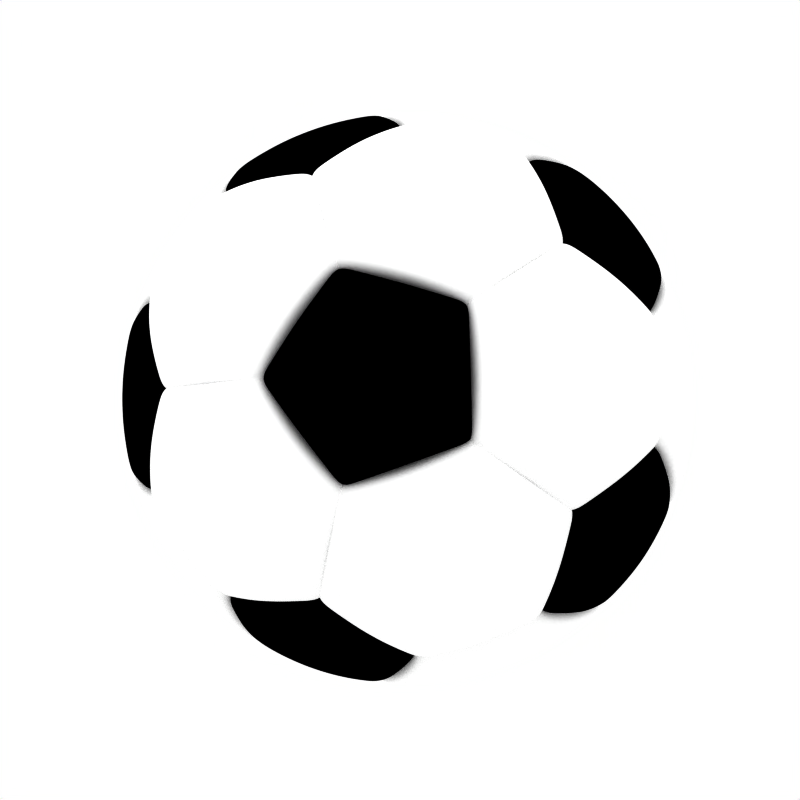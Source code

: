# Source: b65isp_soccerball.blend  (saved by Blender 2.78.0; exported with 4.5.12 LTS)
import bpy
from mathutils import Matrix  # noqa: F401  (used for matrix-valued properties, if any)

bpy.ops.wm.read_factory_settings(use_empty=True)
scene = bpy.context.scene
scene.name = 'SOCCERBALL'

# ---- collections
col_collection_7 = bpy.data.collections.new('Collection 7'); scene.collection.children.link(col_collection_7)
col_collection_11 = bpy.data.collections.new('Collection 11'); scene.collection.children.link(col_collection_11)

# ---- materials (node trees are filled in below, after node groups)
mat_black = bpy.data.materials.new('BLACK')
mat_black.alpha_threshold = 0.0
mat_black.diffuse_color = (0.0, 0.0, 0.0, 1.0)
mat_black.roughness = 0.5
mat_black.specular_intensity = 0.8
mat_black.line_color = (0.0, 0.0, 0.0, 1.0)
mat_white = bpy.data.materials.new('WHITE')
mat_white.alpha_threshold = 0.0
mat_white.diffuse_color = (1.0, 1.0, 1.0, 1.0)
mat_white.roughness = 0.7799
mat_white.specular_intensity = 0.1053
mat_white.line_color = (0.0, 0.0, 0.0, 1.0)

# ---- material node trees

# ---- world
world_world = bpy.data.worlds.new('World'); scene.world = world_world
world_world.color = (1.0, 1.0, 1.0)
world_world.use_sun_shadow = False
world_world.sun_shadow_jitter_overblur = 0.0
world_world.cycles.sampling_method = 'NONE'
world_world.cycles.sample_map_resolution = 256

# ---- cameras
cam_camera_001 = bpy.data.cameras.new('Camera.001')
cam_camera_001.passepartout_alpha = 0.2
cam_camera_001.clip_end = 100.0
cam_camera_001.lens = 45.0
cam_camera_001.sensor_width = 32.0
cam_camera_001.sensor_height = 18.0
cam_camera_001.show_passepartout = False
cam_camera_001.show_safe_areas = True
cam_camera_001.dof.focus_distance = 0.0
cam_camera_001.dof.aperture_fstop = 128.0

# ---- lights
light_lamp_006 = bpy.data.lights.new('Lamp.006', 'POINT')
light_lamp_006.transmission_factor = 0.0
light_lamp_006.energy = 25.75
light_lamp_006.shadow_buffer_clip_start = 0.5
light_lamp_006.shadow_soft_size = 1.0
light_lamp_006.shadow_maximum_resolution = 0.006
light_lamp_006.use_absolute_resolution = True
light_lamp_006.cycles.use_multiple_importance_sampling = False
light_lamp_005 = bpy.data.lights.new('Lamp.005', 'AREA')
light_lamp_005.transmission_factor = 0.0
light_lamp_005.energy = 2.356
light_lamp_005.shadow_buffer_clip_start = 0.5
light_lamp_005.shadow_soft_size = 2.9
light_lamp_005.shadow_maximum_resolution = 0.006
light_lamp_005.use_absolute_resolution = True
light_lamp_005.size = 2.9
light_lamp_005.size_y = 1.0
light_lamp_005.cycles.use_multiple_importance_sampling = False
light_lamp_003 = bpy.data.lights.new('Lamp.003', 'AREA')
light_lamp_003.transmission_factor = 0.0
light_lamp_003.energy = 9.425
light_lamp_003.shadow_buffer_clip_start = 0.5
light_lamp_003.shadow_soft_size = 2.9
light_lamp_003.shadow_maximum_resolution = 0.006
light_lamp_003.use_absolute_resolution = True
light_lamp_003.size = 2.9
light_lamp_003.size_y = 1.0
light_lamp_003.cycles.use_multiple_importance_sampling = False
light_lamp_002 = bpy.data.lights.new('Lamp.002', 'SUN')
light_lamp_002.transmission_factor = 0.0
light_lamp_002.angle = 1.571
light_lamp_002.energy = 0.2075
light_lamp_002.shadow_buffer_clip_start = 0.5
light_lamp_002.shadow_soft_size = 1.0
light_lamp_002.shadow_cascade_max_distance = 1000.0
light_lamp_002.cycles.use_multiple_importance_sampling = False
light_lamp_001 = bpy.data.lights.new('Lamp.001', 'SUN')
light_lamp_001.transmission_factor = 0.0
light_lamp_001.angle = 1.571
light_lamp_001.energy = 0.3479
light_lamp_001.shadow_buffer_clip_start = 0.5
light_lamp_001.shadow_soft_size = 1.0
light_lamp_001.shadow_cascade_max_distance = 1000.0
light_lamp_001.cycles.use_multiple_importance_sampling = False
light_lamp = bpy.data.lights.new('Lamp', 'SPOT')
light_lamp.transmission_factor = 0.0
light_lamp.cutoff_distance = 15.0
light_lamp.energy = 65.88
light_lamp.shadow_buffer_clip_start = 8.9
light_lamp.shadow_soft_size = 1.0
light_lamp.shadow_maximum_resolution = 0.006
light_lamp.use_absolute_resolution = True
light_lamp.spot_size = 0.8727
light_lamp.cycles.use_multiple_importance_sampling = False

# ---- meshes
me_mesh_010 = bpy.data.meshes.new('Mesh.010')
me_mesh_010.from_pydata([(0.04408, 0.3489, 0.04774), (0.02222, 0.1759, 0.08102), (0.06525, 0.1648, 0.08102), (0.1295, 0.327, 0.04774), (0.2067, 0.2845, 0.04774), (0.1042, 0.1434, 0.08102), (0.1366, 0.113, 0.08102), (0.271, 0.2242, 0.04774), (0.3182, 0.1497, 0.04774), (0.1604, 0.07547, 0.08102), (0.1741, 0.03321, 0.08102), (0.3455, 0.0659, 0.04774), (0.351, -0.02208, 0.04774), (0.1769, -0.01113, 0.08102), (0.1686, -0.05477, 0.08102), (0.3345, -0.1087, 0.04774), (0.297, -0.1885, 0.04774), (0.1497, -0.09497, 0.08102), (0.1213, -0.1292, 0.08102), (0.2408, -0.2564, 0.04774), (0.1694, -0.3082, 0.04774), (0.08539, -0.1553, 0.08102), (0.04408, -0.1717, 0.08102), (0.08746, -0.3407, 0.04774), (0.2204, -0.4009, 0.01338), (0.1029, -0.4009, 0.02754), (0.05733, 0.4538, 0.01338), (0.1524, 0.3848, 0.02754), (0.2356, 0.3243, 0.03177), (0.3189, 0.2638, 0.02754), (0.4139, 0.1948, 0.01338), (0.4712, 0.1531, -0.0002576), (0.4493, 0.08572, 0.01338), (0.413, -0.02599, 0.02754), (0.3812, -0.1239, 0.03177), (0.3494, -0.2218, 0.02754), (0.3131, -0.3335, 0.01338), (0.2912, -0.4009, -0.0002577), (0.0008817, -0.00349, 0.08756), (0.001708, -0.003162, 0.08756), (0.002427, -0.00264, 0.08756), (0.002993, -0.001955, 0.08756), (0.003372, -0.001151, 0.08756), (0.003538, -0.0002785, 0.08756), (0.003482, 0.0006083, 0.08756), (0.003208, 0.001453, 0.08756), (0.002732, 0.002204, 0.08756), (0.002084, 0.002812, 0.08756), (0.001305, 0.00324, 0.08756), (0.0004444, 0.003461, 0.08756), (0.1672, 0.05434, 0.08102), (0.3318, 0.1078, 0.04774), (0.003345, 0.001031, 0.08756), (0.2051, -0.2823, 0.04774), (0.1034, -0.1423, 0.08102), (0.002067, -0.002901, 0.08756), (-1.673e-08, -0.3517, 0.04774), (-0.04408, 0.3489, 0.04774), (-0.02222, 0.1759, 0.08102), (-0.06525, 0.1648, 0.08102), (-0.1295, 0.327, 0.04774), (-0.2067, 0.2845, 0.04774), (-0.1042, 0.1434, 0.08102), (-0.1366, 0.113, 0.08102), (-0.271, 0.2242, 0.04774), (-0.3182, 0.1497, 0.04774), (-0.1604, 0.07547, 0.08102), (-0.1741, 0.03321, 0.08102), (-0.3455, 0.0659, 0.04774), (-0.351, -0.02208, 0.04774), (-0.1769, -0.01113, 0.08102), (-0.1686, -0.05477, 0.08102), (-0.3345, -0.1087, 0.04774), (-0.297, -0.1885, 0.04774), (-0.1497, -0.09497, 0.08102), (-0.1213, -0.1292, 0.08102), (-0.2408, -0.2564, 0.04774), (-0.1694, -0.3082, 0.04774), (-0.08539, -0.1553, 0.08102), (-0.04408, -0.1717, 0.08102), (-0.08746, -0.3407, 0.04774), (-1.805e-08, -0.1772, 0.08102), (-1.368e-08, -0.4009, 0.03177), (-0.2204, -0.4009, 0.01338), (-0.1029, -0.4009, 0.02754), (-2.845e-08, 0.4955, -0.0002577), (-0.05733, 0.4538, 0.01338), (-0.1524, 0.3848, 0.02754), (-0.2356, 0.3243, 0.03177), (-0.3189, 0.2638, 0.02754), (-0.4139, 0.1948, 0.01338), (-0.4712, 0.1531, -0.0002576), (-0.4493, 0.08572, 0.01338), (-0.413, -0.02599, 0.02754), (-0.3812, -0.1239, 0.03177), (-0.3494, -0.2218, 0.02754), (-0.3131, -0.3335, 0.01338), (-0.2912, -0.4009, -0.0002576), (7.249e-08, -0.003601, 0.08756), (-0.0008815, -0.003489, 0.08756), (-0.001708, -0.003162, 0.08756), (-0.002427, -0.00264, 0.08756), (-0.002993, -0.001955, 0.08756), (-0.003371, -0.001151, 0.08756), (-0.003538, -0.0002785, 0.08756), (-0.003482, 0.0006084, 0.08756), (-0.003208, 0.001453, 0.08756), (-0.002731, 0.002204, 0.08756), (-0.002084, 0.002812, 0.08756), (-0.001305, 0.00324, 0.08756), (-0.0004442, 0.003461, 0.08756), (-4.179e-08, 1.097e-07, 0.08768), (-0.1672, 0.05434, 0.08102), (-0.3318, 0.1078, 0.04774), (-0.003345, 0.001031, 0.08756), (-0.2051, -0.2823, 0.04774), (-0.1034, -0.1423, 0.08102), (-0.002067, -0.002901, 0.08756), (-7.149e-08, 0.3489, 0.04774), (-5.798e-08, 0.1759, 0.08102), (7.165e-08, 0.003461, 0.08756), (0.1375, 0.3472, 0.04067), (0.04872, 0.3856, 0.03572), (0.2878, 0.2381, 0.04067), (0.2168, 0.2985, 0.04215), (0.3509, -0.114, 0.04215), (0.3727, -0.02345, 0.04067), (0.2661, -0.2834, 0.03572), (0.3153, -0.2001, 0.04067), (0.09288, -0.3617, 0.04067), (0.1873, -0.3406, 0.03572), (0.3806, 0.1237, 0.03094), (0.3517, 0.1655, 0.03572), (0.3818, 0.07284, 0.03572), (0.2352, -0.3238, 0.03094), (-5.642e-08, 0.4002, 0.03094), (-0.04872, 0.3856, 0.03572), (-0.1375, 0.3472, 0.04067), (-0.2168, 0.2985, 0.04215), (-0.2878, 0.2381, 0.04067), (-0.3727, -0.02345, 0.04067), (-0.3509, -0.114, 0.04215), (-0.3153, -0.2001, 0.04067), (-0.2661, -0.2834, 0.03572), (-0.1873, -0.3406, 0.03572), (-0.09287, -0.3617, 0.04067), (-0.3517, 0.1655, 0.03572), (-0.3806, 0.1237, 0.03094), (-0.3818, 0.07284, 0.03572), (-0.2352, -0.3238, 0.03094), (-1.566e-08, -0.3689, 0.04215), (-0.4139, 0.1948, -0.1496), (-0.4712, 0.1531, -0.1632), (-0.3189, 0.2638, -0.1354), (-0.2356, 0.3243, -0.1312), (-0.1524, 0.3848, -0.1354), (-0.05733, 0.4538, -0.1496), (-4.076e-08, 0.4955, -0.1632), (0.05733, 0.4538, -0.1496), (0.1524, 0.3848, -0.1354), (0.2356, 0.3243, -0.1312), (0.3189, 0.2638, -0.1354), (0.4139, 0.1948, -0.1496), (0.4712, 0.1531, -0.1632), (0.4493, 0.08572, -0.1496), (0.413, -0.02599, -0.1354), (0.3812, -0.1239, -0.1312), (0.3494, -0.2218, -0.1354), (0.3131, -0.3335, -0.1496), (0.2912, -0.4009, -0.1632), (0.2204, -0.4009, -0.1496), (0.1029, -0.4009, -0.1354), (-2.598e-08, -0.4009, -0.1312), (-0.1029, -0.4009, -0.1354), (-0.2204, -0.4009, -0.1496), (-0.2912, -0.4009, -0.1632), (-0.3131, -0.3335, -0.1496), (-0.3494, -0.2218, -0.1354), (-0.3812, -0.1239, -0.1312), (-0.413, -0.02599, -0.1354), (-0.4493, 0.08572, -0.1496), (-0.4712, 0.1531, -0.08174), (-0.4139, 0.1948, -0.0681), (-0.3189, 0.2638, -0.05394), (-0.2356, 0.3243, -0.04971), (-0.1524, 0.3848, -0.05394), (-0.05733, 0.4538, -0.0681), (-3.46e-08, 0.4955, -0.08174), (0.05733, 0.4538, -0.0681), (0.1524, 0.3848, -0.05394), (0.2356, 0.3243, -0.04971), (0.3189, 0.2638, -0.05394), (0.4139, 0.1948, -0.0681), (0.4712, 0.1531, -0.08174), (0.4493, 0.08572, -0.0681), (0.413, -0.02599, -0.05394), (0.3812, -0.1239, -0.04971), (0.3494, -0.2218, -0.05394), (0.3131, -0.3335, -0.0681), (0.2912, -0.4009, -0.08174), (0.2204, -0.4009, -0.0681), (0.1029, -0.4009, -0.05394), (-1.983e-08, -0.4009, -0.04971), (-0.1029, -0.4009, -0.05394), (-0.2204, -0.4009, -0.0681), (-0.2912, -0.4009, -0.08174), (-0.3131, -0.3335, -0.0681), (-0.3494, -0.2218, -0.05394), (-0.3812, -0.1239, -0.04971), (-0.413, -0.02599, -0.05394), (-0.4493, 0.08572, -0.0681)], [], [(3, 0, 1, 2), (0, 3, 121, 122), (3, 2, 5, 4), (5, 6, 7, 4), (4, 7, 123, 124), (7, 6, 9, 8), (9, 50, 51, 8), (11, 10, 13, 12), (13, 14, 15, 12), (12, 15, 125, 126), (15, 14, 17, 16), (17, 18, 19, 16), (16, 19, 127, 128), (19, 18, 54, 53), (21, 22, 23, 20), (20, 23, 129, 130), (23, 22, 81, 56), (10, 44, 43, 13), (9, 45, 52, 50), (52, 44, 10, 50), (51, 50, 10, 11), (8, 51, 131, 132), (11, 133, 131, 51), (13, 43, 42, 14), (14, 42, 41, 17), (17, 41, 40, 18), (18, 40, 55, 54), (54, 55, 39, 21), (53, 54, 21, 20), (19, 53, 134, 127), (20, 130, 134, 53), (21, 39, 38, 22), (22, 38, 98, 81), (6, 46, 45, 9), (5, 47, 46, 6), (2, 48, 47, 5), (1, 49, 48, 2), (120, 49, 1, 119), (1, 0, 118, 119), (0, 122, 135, 118), (49, 120, 111), (48, 49, 111), (47, 48, 111), (46, 47, 111), (45, 46, 111), (45, 111, 52), (44, 52, 111), (43, 44, 111), (42, 43, 111), (41, 42, 111), (40, 41, 111), (40, 111, 55), (39, 55, 111), (38, 39, 111), (98, 38, 111), (58, 57, 60, 59), (57, 136, 137, 60), (60, 61, 62, 59), (62, 61, 64, 63), (61, 138, 139, 64), (64, 65, 66, 63), (66, 65, 113, 112), (68, 69, 70, 67), (70, 69, 72, 71), (69, 140, 141, 72), (72, 73, 74, 71), (74, 73, 76, 75), (73, 142, 143, 76), (76, 115, 116, 75), (78, 77, 80, 79), (77, 144, 145, 80), (80, 56, 81, 79), (67, 70, 104, 105), (66, 112, 114, 106), (114, 112, 67, 105), (113, 68, 67, 112), (65, 146, 147, 113), (68, 113, 147, 148), (70, 71, 103, 104), (71, 74, 102, 103), (74, 75, 101, 102), (75, 116, 117, 101), (116, 78, 100, 117), (115, 77, 78, 116), (76, 143, 149, 115), (77, 115, 149, 144), (78, 79, 99, 100), (79, 81, 98, 99), (63, 66, 106, 107), (62, 63, 107, 108), (59, 62, 108, 109), (58, 59, 109, 110), (120, 119, 58, 110), (118, 57, 58, 119), (57, 118, 135, 136), (110, 111, 120), (109, 111, 110), (108, 111, 109), (107, 111, 108), (106, 111, 107), (106, 114, 111), (105, 111, 114), (104, 111, 105), (103, 111, 104), (102, 111, 103), (101, 111, 102), (101, 117, 111), (100, 111, 117), (99, 111, 100), (98, 111, 99), (121, 3, 4, 124), (123, 7, 8, 132), (133, 11, 12, 126), (125, 15, 16, 128), (129, 23, 56, 150), (138, 61, 60, 137), (146, 65, 64, 139), (140, 69, 68, 148), (142, 73, 72, 141), (150, 56, 80, 145), (90, 91, 147, 146), (89, 90, 146, 139), (88, 89, 139, 138), (87, 88, 138, 137), (86, 87, 137, 136), (85, 86, 136, 135), (26, 85, 135, 122), (26, 122, 121, 27), (27, 121, 124, 28), (28, 124, 123, 29), (29, 123, 132, 30), (30, 132, 131, 31), (31, 131, 133, 32), (32, 133, 126, 33), (33, 126, 125, 34), (34, 125, 128, 35), (35, 128, 127, 36), (36, 127, 134, 37), (24, 37, 134, 130), (24, 130, 129, 25), (25, 129, 150, 82), (82, 150, 145, 84), (83, 84, 145, 144), (83, 144, 149, 97), (96, 97, 149, 143), (95, 96, 143, 142), (94, 95, 142, 141), (93, 94, 141, 140), (92, 93, 140, 148), (147, 91, 92, 148), (90, 182, 181, 91), (89, 183, 182, 90), (88, 184, 183, 89), (87, 185, 184, 88), (86, 186, 185, 87), (86, 85, 187, 186), (26, 188, 187, 85), (26, 27, 189, 188), (27, 28, 190, 189), (28, 29, 191, 190), (29, 30, 192, 191), (30, 31, 193, 192), (31, 32, 194, 193), (32, 33, 195, 194), (33, 34, 196, 195), (34, 35, 197, 196), (35, 36, 198, 197), (36, 37, 199, 198), (37, 24, 200, 199), (24, 25, 201, 200), (25, 82, 202, 201), (84, 203, 202, 82), (83, 204, 203, 84), (97, 205, 204, 83), (96, 206, 205, 97), (95, 207, 206, 96), (94, 208, 207, 95), (93, 209, 208, 94), (92, 210, 209, 93), (91, 181, 210, 92), (210, 181, 152, 180), (209, 210, 180, 179), (208, 209, 179, 178), (207, 208, 178, 177), (206, 207, 177, 176), (205, 206, 176, 175), (204, 205, 175, 174), (203, 204, 174, 173), (202, 203, 173, 172), (202, 172, 171, 201), (201, 171, 170, 200), (200, 170, 169, 199), (199, 169, 168, 198), (198, 168, 167, 197), (197, 167, 166, 196), (196, 166, 165, 195), (195, 165, 164, 194), (194, 164, 163, 193), (193, 163, 162, 192), (192, 162, 161, 191), (191, 161, 160, 190), (190, 160, 159, 189), (189, 159, 158, 188), (187, 188, 158, 157), (187, 157, 156, 186), (185, 186, 156, 155), (184, 185, 155, 154), (183, 184, 154, 153), (182, 183, 153, 151), (181, 182, 151, 152)])
me_mesh_010.polygons.foreach_set('use_smooth', [True] * 210)
me_mesh_010.materials.append(mat_black)
me_mesh_010.use_remesh_preserve_volume = False
me_mesh_010.use_remesh_preserve_attributes = False
me_mesh_010.use_mirror_vertex_groups = False
me_mesh_010.update()
me_mesh_011 = bpy.data.meshes.new('Mesh.011')
me_mesh_011.from_pydata([(0.2569, -0.3536, 0.05731), (0.1728, -0.2379, 0.09562), (0.08689, -0.1196, 0.1188), (0.1099, -0.09891, 0.1188), (0.2185, -0.1967, 0.09562), (0.3248, -0.2924, 0.05731), (0.3785, -0.2185, 0.05731), (0.2546, -0.147, 0.09562), (0.128, -0.07391, 0.1188), (0.1406, -0.04568, 0.1188), (0.2796, -0.09086, 0.09562), (0.4156, -0.135, 0.05731), (0.4346, -0.04568, 0.05731), (0.2924, -0.03073, 0.09562), (0.147, -0.01545, 0.1188), (0.3245, -0.4467, 0.01312), (0.3832, -0.345, 0.02712), (0.4368, -0.2522, 0.03145), (0.4904, -0.1593, 0.02712), (0.5491, -0.05771, 0.01312), (0.002717, -0.0002858, 0.1235), (0.002598, -0.0008445, 0.1235), (0.002366, -0.001366, 0.1235), (0.00203, -0.001828, 0.1235), (0.001606, -0.00221, 0.1235), (0.002717, -2.866e-07, 0.1235), (0.2924, -1.978e-07, 0.09562), (0.147, -2.439e-07, 0.1188), (0.4346, -1.436e-07, 0.05731), (-0.128, -0.07391, 0.1188), (-0.2546, -0.147, 0.09562), (-0.3785, -0.2185, 0.05731), (-0.3248, -0.2924, 0.05731), (-0.2185, -0.1967, 0.09562), (-0.1099, -0.09891, 0.1188), (-0.08689, -0.1196, 0.1188), (-0.1728, -0.2379, 0.09562), (-0.2569, -0.3536, 0.05731), (-0.1778, -0.3992, 0.05731), (-0.1196, -0.2686, 0.09562), (-0.06013, -0.135, 0.1188), (-0.03073, -0.1446, 0.1188), (-0.06113, -0.2876, 0.09562), (-0.09086, -0.4275, 0.05731), (1.747e-07, -0.437, 0.05731), (1.363e-07, -0.294, 0.09562), (1.172e-07, -0.1478, 0.1188), (0.03073, -0.1446, 0.1188), (0.06113, -0.2876, 0.09562), (0.09086, -0.4275, 0.05731), (0.1778, -0.3992, 0.05731), (0.1196, -0.2686, 0.09562), (0.06013, -0.135, 0.1188), (-0.147, -0.01545, 0.1188), (-0.2924, -0.03073, 0.09562), (-0.4346, -0.04568, 0.05731), (-0.4156, -0.135, 0.05731), (-0.2796, -0.09086, 0.09562), (-0.1406, -0.04568, 0.1188), (-0.2246, -0.5044, 0.01312), (-0.1072, -0.5044, 0.02712), (1.746e-07, -0.5044, 0.03145), (0.1072, -0.5044, 0.02712), (0.2246, -0.5044, 0.01312), (0.2912, -0.5044, -0.001045), (-0.4368, -0.2522, 0.03145), (-0.3832, -0.345, 0.02712), (-0.3245, -0.4467, 0.01312), (-0.2912, -0.5044, -0.001045), (-0.5491, -0.05771, 0.01312), (-0.4904, -0.1593, 0.02712), (-0.5824, 9.222e-08, -0.001045), (0.1462, -0.2532, 0.09562), (0.07351, -0.1273, 0.1188), (0.2173, -0.3764, 0.05731), (0.001359, -0.002353, 0.1235), (-0.002598, -0.000844, 0.1235), (-0.002717, -0.0002854, 0.1235), (0.001111, -0.002495, 0.1235), (0.0005681, -0.002672, 0.1235), (9.022e-08, -0.002732, 0.1235), (-0.0005679, -0.002672, 0.1235), (-0.001111, -0.002495, 0.1235), (-0.001606, -0.00221, 0.1235), (-0.00203, -0.001828, 0.1235), (-0.002366, -0.001366, 0.1235), (-0.002717, 1.583e-07, 0.1235), (-0.2924, 5.84e-08, 0.09562), (-0.147, 1.199e-07, 0.1188), (-0.4346, 7.556e-09, 0.05731), (-0.2173, -0.3764, 0.05731), (-0.1462, -0.2532, 0.09562), (-0.07351, -0.1273, 0.1188), (-0.001358, -0.002353, 0.1235), (0.2839, -0.3908, 0.03963), (0.3481, -0.3135, 0.04523), (0.4018, -0.232, 0.04696), (0.4455, -0.1448, 0.04523), (0.2469, -0.4276, 0.03397), (0.4804, -0.05049, 0.03963), (-0.3481, -0.3135, 0.04523), (-0.2839, -0.3908, 0.03963), (-0.1965, -0.4413, 0.03963), (-0.0974, -0.4582, 0.04523), (1.803e-07, -0.464, 0.04696), (0.0974, -0.4582, 0.04523), (-0.4455, -0.1448, 0.04523), (-0.4018, -0.232, 0.04696), (0.1965, -0.4413, 0.03963), (-0.4937, 4.833e-08, 0.03397), (-0.4804, -0.05049, 0.03963), (-0.2469, -0.4276, 0.03397), (-0.2569, 0.3536, 0.05731), (-0.1728, 0.2379, 0.09562), (-0.08689, 0.1196, 0.1188), (-0.1099, 0.09891, 0.1188), (-0.2185, 0.1967, 0.09562), (-0.3248, 0.2924, 0.05731), (-0.3785, 0.2185, 0.05731), (-0.2546, 0.147, 0.09562), (-0.128, 0.07391, 0.1188), (-0.1406, 0.04568, 0.1188), (-0.2796, 0.09086, 0.09562), (-0.4156, 0.135, 0.05731), (-0.4346, 0.04568, 0.05731), (-0.2924, 0.03073, 0.09562), (-0.147, 0.01545, 0.1188), (-0.3245, 0.4467, 0.01312), (-0.3832, 0.345, 0.02712), (-0.4368, 0.2522, 0.03145), (-0.4904, 0.1593, 0.02712), (-0.5491, 0.05771, 0.01312), (-0.002717, 0.0002859, 0.1235), (-0.002598, 0.0008445, 0.1235), (-0.002366, 0.001366, 0.1235), (-0.00203, 0.001828, 0.1235), (-0.001606, 0.00221, 0.1235), (0.128, 0.07391, 0.1188), (0.2546, 0.147, 0.09562), (0.3785, 0.2185, 0.05731), (0.3248, 0.2924, 0.05731), (0.2185, 0.1967, 0.09562), (0.1099, 0.09891, 0.1188), (0.08689, 0.1196, 0.1188), (0.1728, 0.2379, 0.09562), (0.2569, 0.3536, 0.05731), (0.1778, 0.3992, 0.05731), (0.1196, 0.2686, 0.09562), (0.06013, 0.135, 0.1188), (0.03073, 0.1446, 0.1188), (0.06113, 0.2876, 0.09562), (0.09086, 0.4275, 0.05731), (-1.001e-07, 0.437, 0.05731), (-7.749e-08, 0.294, 0.09562), (-7.693e-08, 0.1478, 0.1188), (-0.03073, 0.1446, 0.1188), (-0.06113, 0.2876, 0.09562), (-0.09086, 0.4275, 0.05731), (-0.1778, 0.3992, 0.05731), (-0.1196, 0.2686, 0.09562), (-0.06013, 0.135, 0.1188), (0.147, 0.01545, 0.1188), (0.2924, 0.03073, 0.09562), (0.4346, 0.04568, 0.05731), (0.4156, 0.135, 0.05731), (0.2796, 0.09086, 0.09562), (0.1406, 0.04568, 0.1188), (0.2246, 0.5044, 0.01312), (0.1072, 0.5044, 0.02712), (-9.369e-08, 0.5044, 0.03145), (-0.1072, 0.5044, 0.02712), (-0.2246, 0.5044, 0.01312), (-0.2912, 0.5044, -0.001045), (0.4368, 0.2522, 0.03145), (0.3832, 0.345, 0.02712), (0.3245, 0.4467, 0.01312), (0.2912, 0.5044, -0.001045), (0.5491, 0.05771, 0.01312), (0.4904, 0.1593, 0.02712), (0.5824, -1.803e-07, -0.001045), (-0.1462, 0.2532, 0.09562), (-0.07351, 0.1273, 0.1188), (-0.2173, 0.3764, 0.05731), (-0.001359, 0.002353, 0.1235), (0.002598, 0.000844, 0.1235), (0.002717, 0.0002854, 0.1235), (-0.001111, 0.002496, 0.1235), (-0.0005681, 0.002672, 0.1235), (-7.116e-08, 0.002732, 0.1235), (0.0005679, 0.002672, 0.1235), (0.001111, 0.002496, 0.1235), (0.001606, 0.00221, 0.1235), (0.00203, 0.001828, 0.1235), (0.002366, 0.001366, 0.1235), (-7.166e-08, -1.387e-07, 0.1236), (0.2173, 0.3764, 0.05731), (0.1462, 0.2532, 0.09562), (0.07351, 0.1273, 0.1188), (0.001358, 0.002353, 0.1235), (-0.2839, 0.3908, 0.03963), (-0.3481, 0.3135, 0.04523), (-0.4018, 0.232, 0.04696), (-0.4455, 0.1448, 0.04523), (-0.2469, 0.4276, 0.03397), (-0.4804, 0.05049, 0.03964), (0.3481, 0.3135, 0.04523), (0.2839, 0.3908, 0.03963), (0.1965, 0.4413, 0.03963), (0.0974, 0.4582, 0.04523), (-1.032e-07, 0.464, 0.04696), (-0.0974, 0.4582, 0.04523), (0.4455, 0.1448, 0.04523), (0.4018, 0.232, 0.04696), (-0.1965, 0.4413, 0.03963), (0.4937, -1.188e-07, 0.03397), (0.4804, 0.05049, 0.03963), (0.2469, 0.4276, 0.03397), (0.5491, -0.05771, -0.1548), (0.5824, -1.876e-07, -0.169), (0.4904, -0.1593, -0.1408), (0.4368, -0.2522, -0.1365), (0.3832, -0.345, -0.1408), (0.3245, -0.4467, -0.1548), (0.2912, -0.5044, -0.169), (0.2246, -0.5044, -0.1548), (0.1072, -0.5044, -0.1408), (1.619e-07, -0.5044, -0.1365), (-0.1072, -0.5044, -0.1408), (-0.2246, -0.5044, -0.1548), (-0.2912, -0.5044, -0.169), (-0.3245, -0.4467, -0.1548), (-0.3832, -0.345, -0.1408), (-0.4368, -0.2522, -0.1365), (-0.4904, -0.1593, -0.1408), (-0.5491, -0.05771, -0.1548), (-0.5824, 8.488e-08, -0.169), (-0.5491, 0.05771, -0.1548), (-0.4904, 0.1593, -0.1408), (-0.4368, 0.2522, -0.1365), (-0.3832, 0.345, -0.1408), (-0.3245, 0.4467, -0.1548), (-0.2912, 0.5044, -0.169), (-0.2246, 0.5044, -0.1548), (-0.1072, 0.5044, -0.1408), (-1.064e-07, 0.5044, -0.1365), (0.1072, 0.5044, -0.1408), (0.2246, 0.5044, -0.1548), (0.2912, 0.5044, -0.169), (0.3245, 0.4467, -0.1548), (0.3832, 0.345, -0.1408), (0.4368, 0.2522, -0.1365), (0.4904, 0.1593, -0.1408), (0.5491, 0.05771, -0.1548), (0.5824, -1.84e-07, -0.08501), (0.5491, -0.05771, -0.07084), (0.4904, -0.1593, -0.05685), (0.4368, -0.2522, -0.05252), (0.3832, -0.345, -0.05685), (0.3245, -0.4467, -0.07084), (0.2912, -0.5044, -0.08501), (0.2246, -0.5044, -0.07084), (0.1072, -0.5044, -0.05685), (1.683e-07, -0.5044, -0.05252), (-0.1072, -0.5044, -0.05685), (-0.2246, -0.5044, -0.07084), (-0.2912, -0.5044, -0.08501), (-0.3245, -0.4467, -0.07084), (-0.3832, -0.345, -0.05685), (-0.4368, -0.2522, -0.05252), (-0.4904, -0.1593, -0.05685), (-0.5491, -0.05771, -0.07084), (-0.5824, 8.855e-08, -0.08501), (-0.5491, 0.05771, -0.07084), (-0.4904, 0.1593, -0.05685), (-0.4368, 0.2522, -0.05252), (-0.3832, 0.345, -0.05685), (-0.3245, 0.4467, -0.07084), (-0.2912, 0.5044, -0.08501), (-0.2246, 0.5044, -0.07085), (-0.1072, 0.5044, -0.05685), (-1e-07, 0.5044, -0.05252), (0.1072, 0.5044, -0.05685), (0.2246, 0.5044, -0.07085), (0.2912, 0.5044, -0.08501), (0.3245, 0.4467, -0.07085), (0.3832, 0.345, -0.05685), (0.4368, 0.2522, -0.05252), (0.4904, 0.1593, -0.05685), (0.5491, 0.05771, -0.07084)], [], [(2, 1, 4, 3), (1, 0, 5, 4), (0, 94, 95, 5), (5, 6, 7, 4), (4, 7, 8, 3), (8, 7, 10, 9), (7, 6, 11, 10), (6, 96, 97, 11), (11, 12, 13, 10), (10, 13, 14, 9), (14, 13, 26, 27), (13, 12, 28, 26), (72, 1, 2, 73), (74, 0, 1, 72), (0, 74, 98, 94), (2, 24, 75, 73), (2, 3, 23, 24), (3, 8, 22, 23), (8, 9, 21, 22), (9, 14, 20, 21), (12, 99, 214, 28), (14, 27, 25, 20), (75, 24, 194), (23, 194, 24), (22, 194, 23), (21, 194, 22), (20, 194, 21), (20, 25, 194), (31, 32, 33, 30), (34, 29, 30, 33), (34, 33, 36, 35), (33, 32, 37, 36), (32, 100, 101, 37), (37, 90, 91, 36), (36, 91, 92, 35), (40, 39, 42, 41), (39, 38, 43, 42), (38, 102, 103, 43), (43, 44, 45, 42), (42, 45, 46, 41), (46, 45, 48, 47), (45, 44, 49, 48), (44, 104, 105, 49), (49, 50, 51, 48), (48, 51, 52, 47), (52, 51, 72, 73), (51, 50, 74, 72), (55, 56, 57, 54), (54, 57, 58, 53), (30, 29, 58, 57), (57, 56, 31, 30), (56, 106, 107, 31), (50, 108, 98, 74), (89, 55, 54, 87), (87, 54, 53, 88), (55, 89, 109, 110), (53, 77, 86, 88), (53, 58, 76, 77), (29, 85, 76, 58), (29, 34, 84, 85), (34, 35, 83, 84), (91, 39, 40, 92), (90, 38, 39, 91), (37, 101, 111, 90), (38, 90, 111, 102), (35, 92, 93, 83), (40, 82, 93, 92), (40, 41, 81, 82), (41, 46, 80, 81), (46, 47, 79, 80), (47, 52, 78, 79), (52, 73, 75, 78), (77, 194, 86), (76, 194, 77), (76, 85, 194), (84, 194, 85), (83, 194, 84), (83, 93, 194), (82, 194, 93), (81, 194, 82), (80, 194, 81), (79, 194, 80), (78, 194, 79), (75, 194, 78), (96, 6, 5, 95), (99, 12, 11, 97), (100, 32, 31, 107), (104, 44, 43, 103), (108, 50, 49, 105), (106, 56, 55, 110), (19, 179, 214, 99), (18, 19, 99, 97), (17, 18, 97, 96), (16, 17, 96, 95), (15, 16, 95, 94), (15, 94, 98, 64), (63, 64, 98, 108), (62, 63, 108, 105), (61, 62, 105, 104), (60, 61, 104, 103), (59, 60, 103, 102), (59, 102, 111, 68), (67, 68, 111, 101), (66, 67, 101, 100), (65, 66, 100, 107), (65, 107, 106, 70), (69, 70, 106, 110), (69, 110, 109, 71), (114, 113, 116, 115), (113, 112, 117, 116), (112, 199, 200, 117), (117, 118, 119, 116), (116, 119, 120, 115), (120, 119, 122, 121), (119, 118, 123, 122), (118, 201, 202, 123), (123, 124, 125, 122), (122, 125, 126, 121), (126, 125, 87, 88), (125, 124, 89, 87), (180, 113, 114, 181), (182, 112, 113, 180), (112, 182, 203, 199), (114, 136, 183, 181), (114, 115, 135, 136), (115, 120, 134, 135), (120, 121, 133, 134), (121, 126, 132, 133), (124, 204, 109, 89), (126, 88, 86, 132), (183, 136, 194), (135, 194, 136), (134, 194, 135), (133, 194, 134), (132, 194, 133), (132, 86, 194), (139, 140, 141, 138), (142, 137, 138, 141), (142, 141, 144, 143), (141, 140, 145, 144), (140, 205, 206, 145), (145, 195, 196, 144), (144, 196, 197, 143), (148, 147, 150, 149), (147, 146, 151, 150), (146, 207, 208, 151), (151, 152, 153, 150), (150, 153, 154, 149), (154, 153, 156, 155), (153, 152, 157, 156), (152, 209, 210, 157), (157, 158, 159, 156), (156, 159, 160, 155), (160, 159, 180, 181), (159, 158, 182, 180), (163, 164, 165, 162), (162, 165, 166, 161), (138, 137, 166, 165), (165, 164, 139, 138), (164, 211, 212, 139), (158, 213, 203, 182), (28, 163, 162, 26), (26, 162, 161, 27), (163, 28, 214, 215), (161, 185, 25, 27), (161, 166, 184, 185), (137, 193, 184, 166), (137, 142, 192, 193), (142, 143, 191, 192), (196, 147, 148, 197), (195, 146, 147, 196), (145, 206, 216, 195), (146, 195, 216, 207), (143, 197, 198, 191), (148, 190, 198, 197), (148, 149, 189, 190), (149, 154, 188, 189), (154, 155, 187, 188), (155, 160, 186, 187), (160, 181, 183, 186), (185, 194, 25), (184, 194, 185), (184, 193, 194), (192, 194, 193), (191, 194, 192), (191, 198, 194), (190, 194, 198), (189, 194, 190), (188, 194, 189), (187, 194, 188), (186, 194, 187), (183, 194, 186), (201, 118, 117, 200), (204, 124, 123, 202), (205, 140, 139, 212), (209, 152, 151, 208), (213, 158, 157, 210), (211, 164, 163, 215), (131, 71, 109, 204), (130, 131, 204, 202), (129, 130, 202, 201), (128, 129, 201, 200), (127, 128, 200, 199), (127, 199, 203, 172), (171, 172, 203, 213), (170, 171, 213, 210), (169, 170, 210, 209), (168, 169, 209, 208), (167, 168, 208, 207), (167, 207, 216, 176), (175, 176, 216, 206), (174, 175, 206, 205), (173, 174, 205, 212), (173, 212, 211, 178), (177, 178, 211, 215), (177, 215, 214, 179), (19, 254, 253, 179), (18, 255, 254, 19), (17, 256, 255, 18), (16, 257, 256, 17), (15, 258, 257, 16), (64, 259, 258, 15), (63, 260, 259, 64), (62, 261, 260, 63), (61, 262, 261, 62), (61, 60, 263, 262), (60, 59, 264, 263), (59, 68, 265, 264), (68, 67, 266, 265), (67, 66, 267, 266), (66, 65, 268, 267), (65, 70, 269, 268), (70, 69, 270, 269), (69, 71, 271, 270), (131, 272, 271, 71), (130, 273, 272, 131), (129, 274, 273, 130), (128, 275, 274, 129), (127, 276, 275, 128), (172, 277, 276, 127), (171, 278, 277, 172), (170, 279, 278, 171), (169, 280, 279, 170), (169, 168, 281, 280), (168, 167, 282, 281), (167, 176, 283, 282), (176, 175, 284, 283), (175, 174, 285, 284), (174, 173, 286, 285), (173, 178, 287, 286), (178, 177, 288, 287), (177, 179, 253, 288), (253, 218, 252, 288), (288, 252, 251, 287), (287, 251, 250, 286), (286, 250, 249, 285), (285, 249, 248, 284), (284, 248, 247, 283), (283, 247, 246, 282), (282, 246, 245, 281), (281, 245, 244, 280), (279, 280, 244, 243), (278, 279, 243, 242), (277, 278, 242, 241), (276, 277, 241, 240), (275, 276, 240, 239), (274, 275, 239, 238), (273, 274, 238, 237), (272, 273, 237, 236), (271, 272, 236, 235), (271, 235, 234, 270), (270, 234, 233, 269), (269, 233, 232, 268), (268, 232, 231, 267), (267, 231, 230, 266), (266, 230, 229, 265), (265, 229, 228, 264), (264, 228, 227, 263), (263, 227, 226, 262), (261, 262, 226, 225), (260, 261, 225, 224), (259, 260, 224, 223), (258, 259, 223, 222), (257, 258, 222, 221), (256, 257, 221, 220), (255, 256, 220, 219), (254, 255, 219, 217), (253, 254, 217, 218)])
me_mesh_011.polygons.foreach_set('use_smooth', [True] * 288)
me_mesh_011.materials.append(mat_white)
me_mesh_011.use_remesh_preserve_volume = False
me_mesh_011.use_remesh_preserve_attributes = False
me_mesh_011.use_mirror_vertex_groups = False
me_mesh_011.update()
me_sphere_002 = bpy.data.meshes.new('Sphere.002')
me_sphere_002.from_pydata([(6.182e-08, -6.182e-08, -1.414), (1.023, -0.7435, -0.6325), (-0.3909, -1.203, -0.6325), (-1.265, -2.765e-08, -0.6325), (-0.3909, 1.203, -0.6325), (1.023, 0.7435, -0.6325), (0.3909, -1.203, 0.6325), (-1.023, -0.7435, 0.6325), (-1.023, 0.7435, 0.6325), (0.3909, 1.203, 0.6325), (1.265, 2.765e-08, 0.6325), (-6.182e-08, 6.182e-08, 1.414)], [], [])
me_sphere_002.use_remesh_preserve_volume = False
me_sphere_002.use_remesh_preserve_attributes = False
me_sphere_002.use_mirror_vertex_groups = False
me_sphere_002.update()
me_sphere_026 = bpy.data.meshes.new('Sphere.026')
me_sphere_026.from_pydata([(0.6488, 0.4714, 1.05), (-0.2478, 0.7627, 1.05), (-0.802, 4.589e-08, 1.05), (-0.2478, -0.7627, 1.05), (0.6488, -0.4714, 1.05), (1.05, 0.7627, 0.2478), (-0.401, 1.234, 0.2478), (-1.298, 1.083e-08, 0.2478), (-0.401, -1.234, 0.2478), (1.05, -0.7627, 0.2478), (0.401, 1.234, -0.2478), (-1.05, 0.7627, -0.2478), (-1.05, -0.7627, -0.2478), (0.401, -1.234, -0.2478), (1.298, -1.083e-08, -0.2478), (0.2478, 0.7627, -1.05), (-0.6488, 0.4714, -1.05), (-0.6488, -0.4714, -1.05), (0.802, -4.589e-08, -1.05), (0.2478, -0.7627, -1.05)], [], [])
me_sphere_026.use_remesh_preserve_volume = False
me_sphere_026.use_remesh_preserve_attributes = False
me_sphere_026.use_mirror_vertex_groups = False
me_sphere_026.update()

# ---- objects
ob_5_u_012 = bpy.data.objects.new('5-U.012', me_mesh_010)
ob_5_u_011 = bpy.data.objects.new('5-U.011', me_mesh_010)
ob_5_u_010 = bpy.data.objects.new('5-U.010', me_mesh_010)
ob_5_u_009 = bpy.data.objects.new('5-U.009', me_mesh_010)
ob_5_u_008 = bpy.data.objects.new('5-U.008', me_mesh_010)
ob_5_u_007 = bpy.data.objects.new('5-U.007', me_mesh_010)
ob_5_u_006 = bpy.data.objects.new('5-U.006', me_mesh_010)
ob_5_u_005 = bpy.data.objects.new('5-U.005', me_mesh_010)
ob_5_u_004 = bpy.data.objects.new('5-U.004', me_mesh_010)
ob_5_u_003 = bpy.data.objects.new('5-U.003', me_mesh_010)
ob_5_u_002 = bpy.data.objects.new('5-U.002', me_mesh_010)
ob_5_u_001 = bpy.data.objects.new('5-U.001', me_mesh_010)
ob_6_u_020 = bpy.data.objects.new('6-U.020', me_mesh_011)
ob_6_u_019 = bpy.data.objects.new('6-U.019', me_mesh_011)
ob_6_u_018 = bpy.data.objects.new('6-U.018', me_mesh_011)
ob_6_u_017 = bpy.data.objects.new('6-U.017', me_mesh_011)
ob_6_u_016 = bpy.data.objects.new('6-U.016', me_mesh_011)
ob_6_u_015 = bpy.data.objects.new('6-U.015', me_mesh_011)
ob_6_u_014 = bpy.data.objects.new('6-U.014', me_mesh_011)
ob_6_u_013 = bpy.data.objects.new('6-U.013', me_mesh_011)
ob_6_u_012 = bpy.data.objects.new('6-U.012', me_mesh_011)
ob_6_u_011 = bpy.data.objects.new('6-U.011', me_mesh_011)
ob_6_u_010 = bpy.data.objects.new('6-U.010', me_mesh_011)
ob_6_u_009 = bpy.data.objects.new('6-U.009', me_mesh_011)
ob_6_u_008 = bpy.data.objects.new('6-U.008', me_mesh_011)
ob_6_u_007 = bpy.data.objects.new('6-U.007', me_mesh_011)
ob_6_u_006 = bpy.data.objects.new('6-U.006', me_mesh_011)
ob_6_u_005 = bpy.data.objects.new('6-U.005', me_mesh_011)
ob_6_u_004 = bpy.data.objects.new('6-U.004', me_mesh_011)
ob_6_u_003 = bpy.data.objects.new('6-U.003', me_mesh_011)
ob_6_u_002 = bpy.data.objects.new('6-U.002', me_mesh_011)
ob_6_u_001 = bpy.data.objects.new('6-U.001', me_mesh_011)
ob_sphere = bpy.data.objects.new('Sphere', me_sphere_002)
ob_6_gon = bpy.data.objects.new('6-GON', me_sphere_026)
ob_lamp_006 = bpy.data.objects.new('Lamp.006', light_lamp_006)
ob_lamp_005 = bpy.data.objects.new('Lamp.005', light_lamp_005)
ob_lamp_003 = bpy.data.objects.new('Lamp.003', light_lamp_003)
ob_camera = bpy.data.objects.new('Camera', cam_camera_001)
ob_lamp_002 = bpy.data.objects.new('Lamp.002', light_lamp_002)
ob_lamp_001 = bpy.data.objects.new('Lamp.001', light_lamp_001)
ob_lamp = bpy.data.objects.new('Lamp', light_lamp)

# ---- transforms, parenting, visibility, modifiers, constraints
ob_5_u_012.location = (1.36, -1.252e-08, -1.983e-09)
ob_5_u_012.rotation_euler = (-1.571, 0.3142, -1.571)
ob_5_u_012.scale = (0.9614, 0.9614, 0.9614)
ob_5_u_012.track_axis = 'POS_Z'
ob_5_u_012.up_axis = 'Y'
ob_5_u_012.lock_rotations_4d = False
ob_5_u_012.empty_display_type = 'ARROWS'
ob_5_u_012.color = (0.0, 0.0, 0.0, 1.0)
ob_5_u_012.use_instance_vertices_rotation = True
ob_5_u_012.lineart.crease_threshold = 0.0
_m = ob_5_u_012.modifiers.new('Subsurf', 'SUBSURF')
_m.uv_smooth = 'PRESERVE_CORNERS'
_m.levels = 2
_m.render_levels = 3
_m.show_only_control_edges = False
ob_5_u_011.location = (0.608, 1.216, -8.945e-16)
ob_5_u_011.rotation_euler = (-2.034, -1.571, 0.0)
ob_5_u_011.scale = (0.9614, 0.9614, 0.9614)
ob_5_u_011.track_axis = 'POS_Z'
ob_5_u_011.up_axis = 'Y'
ob_5_u_011.lock_rotations_4d = False
ob_5_u_011.empty_display_type = 'ARROWS'
ob_5_u_011.color = (0.0, 0.0, 0.0, 1.0)
ob_5_u_011.use_instance_vertices_rotation = True
ob_5_u_011.lineart.crease_threshold = 0.0
_m = ob_5_u_011.modifiers.new('Subsurf', 'SUBSURF')
_m.uv_smooth = 'PRESERVE_CORNERS'
_m.levels = 2
_m.render_levels = 3
_m.show_only_control_edges = False
ob_5_u_010.location = (0.608, 0.3758, 1.157)
ob_5_u_010.rotation_euler = (-0.4637, -0.3141, -1.571)
ob_5_u_010.scale = (0.9614, 0.9614, 0.9614)
ob_5_u_010.track_axis = 'POS_Z'
ob_5_u_010.up_axis = 'Y'
ob_5_u_010.lock_rotations_4d = False
ob_5_u_010.empty_display_type = 'ARROWS'
ob_5_u_010.color = (0.0, 0.0, 0.0, 1.0)
ob_5_u_010.use_instance_vertices_rotation = True
ob_5_u_010.lineart.crease_threshold = 0.0
_m = ob_5_u_010.modifiers.new('Subsurf', 'SUBSURF')
_m.uv_smooth = 'PRESERVE_CORNERS'
_m.levels = 2
_m.render_levels = 3
_m.show_only_control_edges = False
ob_5_u_009.location = (0.608, -0.9838, 0.7148)
ob_5_u_009.rotation_euler = (-0.4637, 0.9425, -1.571)
ob_5_u_009.scale = (0.9614, 0.9614, 0.9614)
ob_5_u_009.track_axis = 'POS_Z'
ob_5_u_009.up_axis = 'Y'
ob_5_u_009.lock_rotations_4d = False
ob_5_u_009.empty_display_type = 'ARROWS'
ob_5_u_009.color = (0.0, 0.0, 0.0, 1.0)
ob_5_u_009.use_instance_vertices_rotation = True
ob_5_u_009.lineart.crease_threshold = 0.0
_m = ob_5_u_009.modifiers.new('Subsurf', 'SUBSURF')
_m.uv_smooth = 'PRESERVE_CORNERS'
_m.levels = 2
_m.render_levels = 3
_m.show_only_control_edges = False
ob_5_u_008.location = (0.608, -0.9838, -0.7148)
ob_5_u_008.rotation_euler = (2.678, 0.9425, 1.571)
ob_5_u_008.scale = (0.9614, 0.9614, 0.9614)
ob_5_u_008.track_axis = 'POS_Z'
ob_5_u_008.up_axis = 'Y'
ob_5_u_008.lock_rotations_4d = False
ob_5_u_008.empty_display_type = 'ARROWS'
ob_5_u_008.color = (0.0, 0.0, 0.0, 1.0)
ob_5_u_008.use_instance_vertices_rotation = True
ob_5_u_008.lineart.crease_threshold = 0.0
_m = ob_5_u_008.modifiers.new('Subsurf', 'SUBSURF')
_m.uv_smooth = 'PRESERVE_CORNERS'
_m.levels = 2
_m.render_levels = 3
_m.show_only_control_edges = False
ob_5_u_007.location = (0.608, 0.3758, -1.157)
ob_5_u_007.rotation_euler = (2.678, -0.3141, 1.571)
ob_5_u_007.scale = (0.9614, 0.9614, 0.9614)
ob_5_u_007.track_axis = 'POS_Z'
ob_5_u_007.up_axis = 'Y'
ob_5_u_007.lock_rotations_4d = False
ob_5_u_007.empty_display_type = 'ARROWS'
ob_5_u_007.color = (0.0, 0.0, 0.0, 1.0)
ob_5_u_007.use_instance_vertices_rotation = True
ob_5_u_007.lineart.crease_threshold = 0.0
_m = ob_5_u_007.modifiers.new('Subsurf', 'SUBSURF')
_m.uv_smooth = 'PRESERVE_CORNERS'
_m.levels = 2
_m.render_levels = 3
_m.show_only_control_edges = False
ob_5_u_006.location = (-0.608, 0.9838, 0.7148)
ob_5_u_006.rotation_euler = (-0.4637, -0.9425, -0.4636)
ob_5_u_006.scale = (0.9614, 0.9614, 0.9614)
ob_5_u_006.track_axis = 'POS_Z'
ob_5_u_006.up_axis = 'Y'
ob_5_u_006.lock_rotations_4d = False
ob_5_u_006.empty_display_type = 'ARROWS'
ob_5_u_006.color = (0.0, 0.0, 0.0, 1.0)
ob_5_u_006.use_instance_vertices_rotation = True
ob_5_u_006.lineart.crease_threshold = 0.0
_m = ob_5_u_006.modifiers.new('Subsurf', 'SUBSURF')
_m.uv_smooth = 'PRESERVE_CORNERS'
_m.levels = 2
_m.render_levels = 3
_m.show_only_control_edges = False
ob_5_u_005.location = (-0.608, -0.3758, 1.157)
ob_5_u_005.rotation_euler = (0.5536, -1.865e-05, -1.017)
ob_5_u_005.scale = (0.9614, 0.9614, 0.9614)
ob_5_u_005.track_axis = 'POS_Z'
ob_5_u_005.up_axis = 'Y'
ob_5_u_005.lock_rotations_4d = False
ob_5_u_005.empty_display_type = 'ARROWS'
ob_5_u_005.color = (0.0, 0.0, 0.0, 1.0)
ob_5_u_005.use_instance_vertices_rotation = True
ob_5_u_005.lineart.crease_threshold = 0.0
_m = ob_5_u_005.modifiers.new('Subsurf', 'SUBSURF')
_m.uv_smooth = 'PRESERVE_CORNERS'
_m.levels = 2
_m.render_levels = 3
_m.show_only_control_edges = False
ob_5_u_004.location = (-0.608, -1.216, 1.247e-05)
ob_5_u_004.rotation_euler = (-1.571, 0.9425, 2.678)
ob_5_u_004.scale = (0.9614, 0.9614, 0.9614)
ob_5_u_004.track_axis = 'POS_Z'
ob_5_u_004.up_axis = 'Y'
ob_5_u_004.lock_rotations_4d = False
ob_5_u_004.empty_display_type = 'ARROWS'
ob_5_u_004.color = (0.0, 0.0, 0.0, 1.0)
ob_5_u_004.use_instance_vertices_rotation = True
ob_5_u_004.lineart.crease_threshold = 0.0
_m = ob_5_u_004.modifiers.new('Subsurf', 'SUBSURF')
_m.uv_smooth = 'PRESERVE_CORNERS'
_m.levels = 2
_m.render_levels = 3
_m.show_only_control_edges = False
ob_5_u_003.location = (-0.608, -0.3758, -1.157)
ob_5_u_003.rotation_euler = (-2.953, 0.5236, 0.9184)
ob_5_u_003.scale = (0.9614, 0.9614, 0.9614)
ob_5_u_003.track_axis = 'POS_Z'
ob_5_u_003.up_axis = 'Y'
ob_5_u_003.lock_rotations_4d = False
ob_5_u_003.empty_display_type = 'ARROWS'
ob_5_u_003.color = (0.0, 0.0, 0.0, 1.0)
ob_5_u_003.use_instance_vertices_rotation = True
ob_5_u_003.lineart.crease_threshold = 0.0
_m = ob_5_u_003.modifiers.new('Subsurf', 'SUBSURF')
_m.uv_smooth = 'PRESERVE_CORNERS'
_m.levels = 2
_m.render_levels = 3
_m.show_only_control_edges = False
ob_5_u_002.location = (-0.608, 0.9838, -0.7148)
ob_5_u_002.rotation_euler = (-2.223, -0.5236, 0.9184)
ob_5_u_002.scale = (0.9614, 0.9614, 0.9614)
ob_5_u_002.track_axis = 'POS_Z'
ob_5_u_002.up_axis = 'Y'
ob_5_u_002.lock_rotations_4d = False
ob_5_u_002.empty_display_type = 'ARROWS'
ob_5_u_002.color = (0.0, 0.0, 0.0, 1.0)
ob_5_u_002.use_instance_vertices_rotation = True
ob_5_u_002.lineart.crease_threshold = 0.0
_m = ob_5_u_002.modifiers.new('Subsurf', 'SUBSURF')
_m.uv_smooth = 'PRESERVE_CORNERS'
_m.levels = 2
_m.render_levels = 3
_m.show_only_control_edges = False
ob_5_u_001.location = (-1.36, -2.108e-08, -2.901e-08)
ob_5_u_001.rotation_euler = (1.571, 0.3142, -1.571)
ob_5_u_001.scale = (0.9614, 0.9614, 0.9614)
ob_5_u_001.track_axis = 'POS_Z'
ob_5_u_001.up_axis = 'Y'
ob_5_u_001.lock_rotations_4d = False
ob_5_u_001.empty_display_type = 'ARROWS'
ob_5_u_001.color = (0.0, 0.0, 0.0, 1.0)
ob_5_u_001.use_instance_vertices_rotation = True
ob_5_u_001.lineart.crease_threshold = 0.0
_m = ob_5_u_001.modifiers.new('Subsurf', 'SUBSURF')
_m.uv_smooth = 'PRESERVE_CORNERS'
_m.levels = 2
_m.render_levels = 3
_m.show_only_control_edges = False
ob_6_u_020.location = (-1.05, 0.2478, -0.7627)
ob_6_u_020.rotation_euler = (-2.223, -0.3141, 1.571)
ob_6_u_020.scale = (1.0, 1.0, 1.0)
ob_6_u_020.track_axis = 'POS_Z'
ob_6_u_020.up_axis = 'Y'
ob_6_u_020.lock_rotations_4d = False
ob_6_u_020.empty_display_type = 'ARROWS'
ob_6_u_020.color = (0.0, 0.0, 0.0, 1.0)
ob_6_u_020.lineart.crease_threshold = 0.0
_m = ob_6_u_020.modifiers.new('Subsurf', 'SUBSURF')
_m.uv_smooth = 'PRESERVE_CORNERS'
_m.levels = 2
_m.render_levels = 3
_m.show_only_control_edges = False
ob_6_u_019.location = (-1.05, 0.802, 1.848e-15)
ob_6_u_019.rotation_euler = (-0.6524, -1.571, 0.0)
ob_6_u_019.track_axis = 'POS_Z'
ob_6_u_019.up_axis = 'Y'
ob_6_u_019.lock_rotations_4d = False
ob_6_u_019.empty_display_type = 'ARROWS'
ob_6_u_019.color = (0.0, 0.0, 0.0, 1.0)
ob_6_u_019.lineart.crease_threshold = 0.0
_m = ob_6_u_019.modifiers.new('Subsurf', 'SUBSURF')
_m.uv_smooth = 'PRESERVE_CORNERS'
_m.levels = 2
_m.render_levels = 3
_m.show_only_control_edges = False
ob_6_u_018.location = (-1.05, -0.6488, -0.4714)
ob_6_u_018.rotation_euler = (-2.223, 0.9425, 1.571)
ob_6_u_018.scale = (1.0, 1.0, 1.0)
ob_6_u_018.track_axis = 'POS_Z'
ob_6_u_018.up_axis = 'Y'
ob_6_u_018.lock_rotations_4d = False
ob_6_u_018.empty_display_type = 'ARROWS'
ob_6_u_018.color = (0.0, 0.0, 0.0, 1.0)
ob_6_u_018.lineart.crease_threshold = 0.0
_m = ob_6_u_018.modifiers.new('Subsurf', 'SUBSURF')
_m.uv_smooth = 'PRESERVE_CORNERS'
_m.levels = 2
_m.render_levels = 3
_m.show_only_control_edges = False
ob_6_u_017.location = (-1.05, -0.6488, 0.4714)
ob_6_u_017.rotation_euler = (0.9185, 0.9425, -1.571)
ob_6_u_017.scale = (1.0, 1.0, 1.0)
ob_6_u_017.track_axis = 'POS_Z'
ob_6_u_017.up_axis = 'Y'
ob_6_u_017.lock_rotations_4d = False
ob_6_u_017.empty_display_type = 'ARROWS'
ob_6_u_017.color = (0.0, 0.0, 0.0, 1.0)
ob_6_u_017.lineart.crease_threshold = 0.0
_m = ob_6_u_017.modifiers.new('Subsurf', 'SUBSURF')
_m.uv_smooth = 'PRESERVE_CORNERS'
_m.levels = 2
_m.render_levels = 3
_m.show_only_control_edges = False
ob_6_u_016.location = (-1.05, 0.2478, 0.7627)
ob_6_u_016.rotation_euler = (0.9185, -0.3141, -1.571)
ob_6_u_016.scale = (1.0, 1.0, 1.0)
ob_6_u_016.track_axis = 'POS_Z'
ob_6_u_016.up_axis = 'Y'
ob_6_u_016.lock_rotations_4d = False
ob_6_u_016.empty_display_type = 'ARROWS'
ob_6_u_016.color = (0.0, 0.0, 0.0, 1.0)
ob_6_u_016.lineart.crease_threshold = 0.0
_m = ob_6_u_016.modifiers.new('Subsurf', 'SUBSURF')
_m.uv_smooth = 'PRESERVE_CORNERS'
_m.levels = 2
_m.render_levels = 3
_m.show_only_control_edges = False
ob_6_u_015.location = (-0.2478, 1.298, -4.805e-16)
ob_6_u_015.rotation_euler = (-1.382, -1.571, 0.0)
ob_6_u_015.scale = (1.0, 1.0, 1.0)
ob_6_u_015.track_axis = 'POS_Z'
ob_6_u_015.up_axis = 'Y'
ob_6_u_015.lock_rotations_4d = False
ob_6_u_015.empty_display_type = 'ARROWS'
ob_6_u_015.color = (0.0, 0.0, 0.0, 1.0)
ob_6_u_015.lineart.crease_threshold = 0.0
_m = ob_6_u_015.modifiers.new('Subsurf', 'SUBSURF')
_m.uv_smooth = 'PRESERVE_CORNERS'
_m.levels = 2
_m.render_levels = 3
_m.show_only_control_edges = False
ob_6_u_014.location = (-0.2478, 0.401, -1.234)
ob_6_u_014.rotation_euler = (-2.953, -0.3141, 1.571)
ob_6_u_014.scale = (1.0, 1.0, 1.0)
ob_6_u_014.track_axis = 'POS_Z'
ob_6_u_014.up_axis = 'Y'
ob_6_u_014.lock_rotations_4d = False
ob_6_u_014.empty_display_type = 'ARROWS'
ob_6_u_014.color = (0.0, 0.0, 0.0, 1.0)
ob_6_u_014.lineart.crease_threshold = 0.0
_m = ob_6_u_014.modifiers.new('Subsurf', 'SUBSURF')
_m.uv_smooth = 'PRESERVE_CORNERS'
_m.levels = 2
_m.render_levels = 3
_m.show_only_control_edges = False
ob_6_u_013.location = (-0.2478, -1.05, -0.7627)
ob_6_u_013.rotation_euler = (-2.953, 0.9425, 1.571)
ob_6_u_013.scale = (1.0, 1.0, 1.0)
ob_6_u_013.track_axis = 'POS_Z'
ob_6_u_013.up_axis = 'Y'
ob_6_u_013.lock_rotations_4d = False
ob_6_u_013.empty_display_type = 'ARROWS'
ob_6_u_013.color = (0.0, 0.0, 0.0, 1.0)
ob_6_u_013.lineart.crease_threshold = 0.0
_m = ob_6_u_013.modifiers.new('Subsurf', 'SUBSURF')
_m.uv_smooth = 'PRESERVE_CORNERS'
_m.levels = 2
_m.render_levels = 3
_m.show_only_control_edges = False
ob_6_u_012.location = (-0.2478, -1.05, 0.7627)
ob_6_u_012.rotation_euler = (0.1887, 0.9425, -1.571)
ob_6_u_012.scale = (1.0, 1.0, 1.0)
ob_6_u_012.track_axis = 'POS_Z'
ob_6_u_012.up_axis = 'Y'
ob_6_u_012.lock_rotations_4d = False
ob_6_u_012.empty_display_type = 'ARROWS'
ob_6_u_012.color = (0.0, 0.0, 0.0, 1.0)
ob_6_u_012.lineart.crease_threshold = 0.0
_m = ob_6_u_012.modifiers.new('Subsurf', 'SUBSURF')
_m.uv_smooth = 'PRESERVE_CORNERS'
_m.levels = 2
_m.render_levels = 3
_m.show_only_control_edges = False
ob_6_u_011.location = (-0.2478, 0.401, 1.234)
ob_6_u_011.rotation_euler = (0.1887, -0.3141, -1.571)
ob_6_u_011.scale = (1.0, 1.0, 1.0)
ob_6_u_011.track_axis = 'POS_Z'
ob_6_u_011.up_axis = 'Y'
ob_6_u_011.lock_rotations_4d = False
ob_6_u_011.empty_display_type = 'ARROWS'
ob_6_u_011.color = (0.0, 0.0, 0.0, 1.0)
ob_6_u_011.lineart.crease_threshold = 0.0
_m = ob_6_u_011.modifiers.new('Subsurf', 'SUBSURF')
_m.uv_smooth = 'PRESERVE_CORNERS'
_m.levels = 2
_m.render_levels = 3
_m.show_only_control_edges = False
ob_6_u_010.location = (0.2478, 1.05, -0.7627)
ob_6_u_010.rotation_euler = (2.953, -0.9425, 1.571)
ob_6_u_010.scale = (1.0, 1.0, 1.0)
ob_6_u_010.track_axis = 'POS_Z'
ob_6_u_010.up_axis = 'Y'
ob_6_u_010.lock_rotations_4d = False
ob_6_u_010.empty_display_type = 'ARROWS'
ob_6_u_010.color = (0.0, 0.0, 0.0, 1.0)
ob_6_u_010.lineart.crease_threshold = 0.0
_m = ob_6_u_010.modifiers.new('Subsurf', 'SUBSURF')
_m.uv_smooth = 'PRESERVE_CORNERS'
_m.levels = 2
_m.render_levels = 3
_m.show_only_control_edges = False
ob_6_u_009.location = (0.2478, -0.401, -1.234)
ob_6_u_009.rotation_euler = (2.953, 0.3141, 1.571)
ob_6_u_009.track_axis = 'POS_Z'
ob_6_u_009.up_axis = 'Y'
ob_6_u_009.lock_rotations_4d = False
ob_6_u_009.empty_display_type = 'ARROWS'
ob_6_u_009.color = (0.0, 0.0, 0.0, 1.0)
ob_6_u_009.lineart.crease_threshold = 0.0
_m = ob_6_u_009.modifiers.new('Subsurf', 'SUBSURF')
_m.uv_smooth = 'PRESERVE_CORNERS'
_m.levels = 2
_m.render_levels = 3
_m.show_only_control_edges = False
ob_6_u_008.location = (0.2478, -1.298, 4.805e-16)
ob_6_u_008.rotation_euler = (1.382, 1.571, 0.0)
ob_6_u_008.scale = (1.0, 1.0, 1.0)
ob_6_u_008.track_axis = 'POS_Z'
ob_6_u_008.up_axis = 'Y'
ob_6_u_008.lock_rotations_4d = False
ob_6_u_008.empty_display_type = 'ARROWS'
ob_6_u_008.color = (0.0, 0.0, 0.0, 1.0)
ob_6_u_008.lineart.crease_threshold = 0.0
_m = ob_6_u_008.modifiers.new('Subsurf', 'SUBSURF')
_m.uv_smooth = 'PRESERVE_CORNERS'
_m.levels = 2
_m.render_levels = 3
_m.show_only_control_edges = False
ob_6_u_007.location = (0.2478, -0.401, 1.234)
ob_6_u_007.rotation_euler = (-0.1887, 0.3141, -1.571)
ob_6_u_007.scale = (1.0, 1.0, 1.0)
ob_6_u_007.track_axis = 'POS_Z'
ob_6_u_007.up_axis = 'Y'
ob_6_u_007.lock_rotations_4d = False
ob_6_u_007.empty_display_type = 'ARROWS'
ob_6_u_007.color = (0.0, 0.0, 0.0, 1.0)
ob_6_u_007.lineart.crease_threshold = 0.0
_m = ob_6_u_007.modifiers.new('Subsurf', 'SUBSURF')
_m.uv_smooth = 'PRESERVE_CORNERS'
_m.levels = 2
_m.render_levels = 3
_m.show_only_control_edges = False
ob_6_u_006.location = (0.2478, 1.05, 0.7627)
ob_6_u_006.rotation_euler = (-0.1887, -0.9425, -1.571)
ob_6_u_006.scale = (1.0, 1.0, 1.0)
ob_6_u_006.track_axis = 'POS_Z'
ob_6_u_006.up_axis = 'Y'
ob_6_u_006.lock_rotations_4d = False
ob_6_u_006.empty_display_type = 'ARROWS'
ob_6_u_006.color = (0.0, 0.0, 0.0, 1.0)
ob_6_u_006.lineart.crease_threshold = 0.0
_m = ob_6_u_006.modifiers.new('Subsurf', 'SUBSURF')
_m.uv_smooth = 'PRESERVE_CORNERS'
_m.levels = 2
_m.render_levels = 3
_m.show_only_control_edges = False
ob_6_u_005.location = (1.05, 0.6488, -0.4714)
ob_6_u_005.rotation_euler = (2.223, -0.9425, 1.571)
ob_6_u_005.track_axis = 'POS_Z'
ob_6_u_005.up_axis = 'Y'
ob_6_u_005.lock_rotations_4d = False
ob_6_u_005.empty_display_type = 'ARROWS'
ob_6_u_005.color = (0.0, 0.0, 0.0, 1.0)
ob_6_u_005.lineart.crease_threshold = 0.0
_m = ob_6_u_005.modifiers.new('Subsurf', 'SUBSURF')
_m.uv_smooth = 'PRESERVE_CORNERS'
_m.levels = 2
_m.render_levels = 3
_m.show_only_control_edges = False
ob_6_u_004.location = (1.05, -0.2478, -0.7627)
ob_6_u_004.rotation_euler = (2.223, 0.3141, 1.571)
ob_6_u_004.track_axis = 'POS_Z'
ob_6_u_004.up_axis = 'Y'
ob_6_u_004.lock_rotations_4d = False
ob_6_u_004.empty_display_type = 'ARROWS'
ob_6_u_004.color = (0.0, 0.0, 0.0, 1.0)
ob_6_u_004.lineart.crease_threshold = 0.0
_m = ob_6_u_004.modifiers.new('Subsurf', 'SUBSURF')
_m.uv_smooth = 'PRESERVE_CORNERS'
_m.levels = 2
_m.render_levels = 3
_m.show_only_control_edges = False
ob_6_u_003.location = (1.05, -0.802, -1.848e-15)
ob_6_u_003.rotation_euler = (0.6524, 1.571, 0.0)
ob_6_u_003.scale = (1.0, 1.0, 1.0)
ob_6_u_003.track_axis = 'POS_Z'
ob_6_u_003.up_axis = 'Y'
ob_6_u_003.lock_rotations_4d = False
ob_6_u_003.empty_display_type = 'ARROWS'
ob_6_u_003.color = (0.0, 0.0, 0.0, 1.0)
ob_6_u_003.lineart.crease_threshold = 0.0
_m = ob_6_u_003.modifiers.new('Subsurf', 'SUBSURF')
_m.uv_smooth = 'PRESERVE_CORNERS'
_m.levels = 2
_m.render_levels = 3
_m.show_only_control_edges = False
ob_6_u_002.location = (1.05, -0.2478, 0.7627)
ob_6_u_002.rotation_euler = (-0.9185, 0.3141, -1.571)
ob_6_u_002.scale = (1.0, 1.0, 1.0)
ob_6_u_002.track_axis = 'POS_Z'
ob_6_u_002.up_axis = 'Y'
ob_6_u_002.lock_rotations_4d = False
ob_6_u_002.empty_display_type = 'ARROWS'
ob_6_u_002.color = (0.0, 0.0, 0.0, 1.0)
ob_6_u_002.lineart.crease_threshold = 0.0
_m = ob_6_u_002.modifiers.new('Subsurf', 'SUBSURF')
_m.uv_smooth = 'PRESERVE_CORNERS'
_m.levels = 2
_m.render_levels = 3
_m.show_only_control_edges = False
ob_6_u_001.location = (1.05, 0.6488, 0.4714)
ob_6_u_001.rotation_euler = (-0.9185, -0.9425, -1.571)
ob_6_u_001.track_axis = 'POS_Z'
ob_6_u_001.up_axis = 'Y'
ob_6_u_001.lock_rotations_4d = False
ob_6_u_001.empty_display_type = 'ARROWS'
ob_6_u_001.color = (0.0, 0.0, 0.0, 1.0)
ob_6_u_001.lineart.crease_threshold = 0.0
_m = ob_6_u_001.modifiers.new('Subsurf', 'SUBSURF')
_m.uv_smooth = 'PRESERVE_CORNERS'
_m.levels = 2
_m.render_levels = 3
_m.show_only_control_edges = False
ob_sphere.location = (0.0, 0.0, 0.0)
ob_sphere.rotation_euler = (1.571, -0.0, 1.571)
ob_sphere.scale = (0.9614, 0.9614, 0.9614)
ob_sphere.track_axis = 'POS_Z'
ob_sphere.lock_rotations_4d = False
ob_sphere.empty_display_type = 'ARROWS'
ob_sphere.color = (0.0, 0.0, 0.0, 1.0)
ob_sphere.use_instance_vertices_rotation = True
ob_sphere.lineart.crease_threshold = 0.0
_m = ob_sphere.modifiers.new('Subsurf', 'SUBSURF')
_m.uv_smooth = 'PRESERVE_CORNERS'
_m.levels = 2
_m.render_levels = 3
_m.show_only_control_edges = False
ob_6_gon.location = (0.0, 0.0, 0.0)
ob_6_gon.rotation_euler = (1.571, -0.0, 1.571)
ob_6_gon.track_axis = 'POS_Z'
ob_6_gon.lock_rotations_4d = False
ob_6_gon.empty_display_type = 'ARROWS'
ob_6_gon.color = (0.0, 0.0, 0.0, 1.0)
ob_6_gon.use_instance_vertices_rotation = True
ob_6_gon.lineart.crease_threshold = 0.0
_m = ob_6_gon.modifiers.new('Subsurf', 'SUBSURF')
_m.uv_smooth = 'PRESERVE_CORNERS'
_m.levels = 2
_m.render_levels = 3
_m.show_only_control_edges = False
ob_lamp_006.location = (16.64, 11.39, -0.3795)
ob_lamp_006.rotation_euler = (0.0, -0.0, -0.2948)
ob_lamp_006.lock_rotations_4d = False
ob_lamp_006.empty_display_type = 'ARROWS'
ob_lamp_006.color = (0.0, 0.0, 0.0, 1.0)
ob_lamp_006.lineart.crease_threshold = 0.0
ob_lamp_005.location = (-2.073, -10.34, -0.1579)
ob_lamp_005.rotation_euler = (2.477, -1.515, -1.111)
ob_lamp_005.lock_rotations_4d = False
ob_lamp_005.empty_display_type = 'ARROWS'
ob_lamp_005.color = (0.0, 0.0, 0.0, 1.0)
ob_lamp_005.lineart.crease_threshold = 0.0
ob_lamp_003.location = (-12.55, -3.417, -6.581)
ob_lamp_003.rotation_euler = (-3.475, -1.168, 3.777)
ob_lamp_003.lock_rotations_4d = False
ob_lamp_003.empty_display_type = 'ARROWS'
ob_lamp_003.color = (0.0, 0.0, 0.0, 1.0)
ob_lamp_003.lineart.crease_threshold = 0.0
ob_camera.location = (-2.108, -5.461, -0.4509)
ob_camera.rotation_euler = (1.647, 0.02303, -0.3601)
ob_camera.lock_rotations_4d = False
ob_camera.empty_display_type = 'ARROWS'
ob_camera.color = (0.0, 0.0, 0.0, 1.0)
ob_camera.lineart.crease_threshold = 0.0
ob_lamp_002.location = (-8.086, 13.31, 14.99)
ob_lamp_002.rotation_euler = (0.1379, -0.425, -0.3246)
ob_lamp_002.lock_rotations_4d = False
ob_lamp_002.empty_display_type = 'ARROWS'
ob_lamp_002.color = (0.0, 0.0, 0.0, 1.0)
ob_lamp_002.lineart.crease_threshold = 0.0
ob_lamp_001.location = (-0.2949, -0.9798, 16.62)
ob_lamp_001.rotation_euler = (0.05003, 0.06159, -0.954)
ob_lamp_001.lock_rotations_4d = False
ob_lamp_001.empty_display_type = 'ARROWS'
ob_lamp_001.color = (0.0, 0.0, 0.0, 1.0)
ob_lamp_001.lineart.crease_threshold = 0.0
ob_lamp.location = (-5.347, -7.89, 7.847)
ob_lamp.rotation_euler = (0.8309, 0.3707, -0.895)
ob_lamp.lock_rotations_4d = False
ob_lamp.empty_display_type = 'ARROWS'
ob_lamp.color = (0.0, 0.0, 0.0, 1.0)
ob_lamp.lineart.crease_threshold = 0.0

# ---- collection membership
col_collection_7.objects.link(ob_5_u_012)
col_collection_7.objects.link(ob_5_u_011)
col_collection_7.objects.link(ob_5_u_010)
col_collection_7.objects.link(ob_5_u_009)
col_collection_7.objects.link(ob_5_u_008)
col_collection_7.objects.link(ob_5_u_007)
col_collection_7.objects.link(ob_5_u_006)
col_collection_7.objects.link(ob_5_u_005)
col_collection_7.objects.link(ob_5_u_004)
col_collection_7.objects.link(ob_5_u_003)
col_collection_7.objects.link(ob_5_u_002)
col_collection_7.objects.link(ob_5_u_001)
col_collection_7.objects.link(ob_6_u_020)
col_collection_7.objects.link(ob_6_u_019)
col_collection_7.objects.link(ob_6_u_018)
col_collection_7.objects.link(ob_6_u_017)
col_collection_7.objects.link(ob_6_u_016)
col_collection_7.objects.link(ob_6_u_015)
col_collection_7.objects.link(ob_6_u_014)
col_collection_7.objects.link(ob_6_u_013)
col_collection_7.objects.link(ob_6_u_012)
col_collection_7.objects.link(ob_6_u_011)
col_collection_7.objects.link(ob_6_u_010)
col_collection_7.objects.link(ob_6_u_009)
col_collection_7.objects.link(ob_6_u_008)
col_collection_7.objects.link(ob_6_u_007)
col_collection_7.objects.link(ob_6_u_006)
col_collection_7.objects.link(ob_6_u_005)
col_collection_7.objects.link(ob_6_u_004)
col_collection_7.objects.link(ob_6_u_003)
col_collection_7.objects.link(ob_6_u_002)
col_collection_7.objects.link(ob_6_u_001)
col_collection_7.objects.link(ob_sphere)
col_collection_7.objects.link(ob_6_gon)
col_collection_11.objects.link(ob_lamp_006)
col_collection_11.objects.link(ob_lamp_005)
col_collection_11.objects.link(ob_lamp_003)
col_collection_11.objects.link(ob_camera)
col_collection_11.objects.link(ob_lamp_002)
col_collection_11.objects.link(ob_lamp_001)
col_collection_11.objects.link(ob_lamp)

# ---- scene / render settings (as saved in the file)
scene.camera = ob_camera
scene.frame_start = 1; scene.frame_end = 250; scene.frame_set(41)
scene.render.engine = 'BLENDER_EEVEE_NEXT'
scene.render.image_settings.color_mode = 'RGB'
scene.render.image_settings.quality = 95
scene.render.image_settings.compression = 95
scene.render.resolution_x = 2000
scene.render.resolution_y = 2000
scene.render.resolution_percentage = 25
scene.render.fps = 25
scene.render.dither_intensity = 0.0
scene.render.border_min_x = 0.563
scene.render.border_min_y = 0.5259
scene.render.border_max_x = 0.7444
scene.render.border_max_y = 0.6556
scene.render.use_crop_to_border = True
scene.render.use_compositing = False
scene.render.use_sequencer = False
scene.render.bake_margin = 2
scene.render.bake_bias = 0.0
scene.render.use_stamp_time = False
scene.render.use_stamp_date = False
scene.render.use_stamp_frame = False
scene.render.use_stamp_camera = False
scene.render.use_stamp_scene = False
scene.render.use_stamp_filename = False
scene.render.use_stamp_render_time = False
scene.render.stamp_font_size = 0
scene.cycles.use_denoising = False
scene.cycles.samples = 10
scene.cycles.sampling_pattern = 'TABULATED_SOBOL'
scene.cycles.light_sampling_threshold = 0.0
scene.cycles.use_adaptive_sampling = False
scene.cycles.use_light_tree = False
scene.cycles.blur_glossy = 0.0
scene.cycles.volume_bounces = 1
scene.cycles.pixel_filter_type = 'GAUSSIAN'
scene.cycles.sample_clamp_indirect = 0.0
scene.view_settings.view_transform = 'Raw'
bpy.context.view_layer.update()
